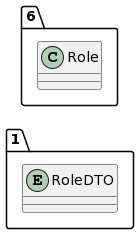

The diagram above was rendered by PlantUML. Its source (embedded in the PNG):
@startuml
allow_mixing
left to right direction
package "1"{
entity RoleDTO

}
package "6"{
class Role
}
@enduml